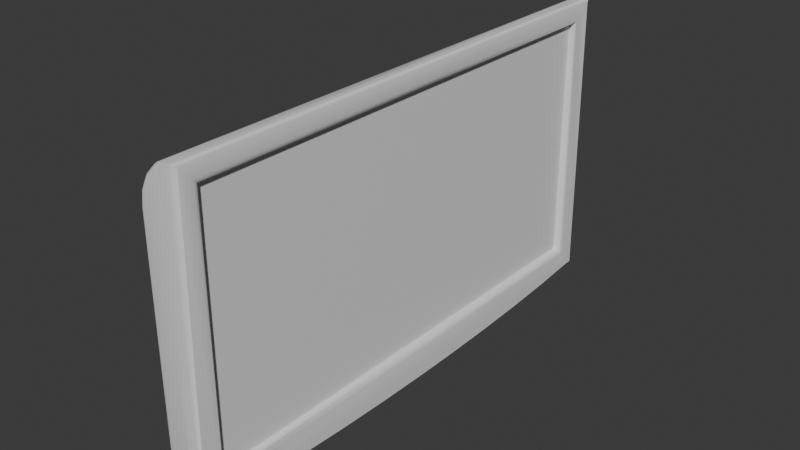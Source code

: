 # Source: TV.blend  (saved by Blender 4.0.36; exported with 4.5.12 LTS)
import bpy
from mathutils import Matrix  # noqa: F401  (used for matrix-valued properties, if any)

bpy.ops.wm.read_factory_settings(use_empty=True)
scene = bpy.context.scene
scene.name = 'Scene'

# ---- collections
col_collection = bpy.data.collections.new('Collection'); scene.collection.children.link(col_collection)

# ---- materials (node trees are filled in below, after node groups)
mat_material = bpy.data.materials.new('Material')
mat_material.alpha_threshold = 0.0
mat_material.use_transparent_shadow = False
mat_material.roughness = 0.5
mat_material.line_color = (0.0, 0.0, 0.0, 1.0)

# ---- node groups
ng_auto_smooth = bpy.data.node_groups.new('Auto Smooth', 'GeometryNodeTree')
_s = ng_auto_smooth.interface.new_socket(name='Geometry', in_out='OUTPUT', socket_type='NodeSocketGeometry')
_s = ng_auto_smooth.interface.new_socket(name='Geometry', in_out='INPUT', socket_type='NodeSocketGeometry')
_s = ng_auto_smooth.interface.new_socket(name='Angle', in_out='INPUT', socket_type='NodeSocketFloat')
_s.subtype = 'ANGLE'
_s.min_value = 0.0
_s.max_value = 3.142
ng_auto_smooth.is_modifier = True
_N = ng_auto_smooth.nodes; _L = ng_auto_smooth.links
n0 = _N.new('NodeGroupOutput'); n0.name = 'Group Output'; n0.location = (480, -100)
n1 = _N.new('NodeGroupInput'); n1.name = 'Group Input'; n1.location = (-420, -300)
n2 = _N.new('NodeGroupInput'); n2.name = 'Group Input.001'; n2.location = (-60, -100)
n3 = _N.new('GeometryNodeSetShadeSmooth'); n3.name = 'Set Shade Smooth'; n3.location = (120, -100)
n3.domain = 'EDGE'
n4 = _N.new('GeometryNodeSetShadeSmooth'); n4.name = 'Set Shade Smooth.001'; n4.location = (300, -100)
n5 = _N.new('GeometryNodeInputMeshEdgeAngle'); n5.name = 'Edge Angle'; n5.location = (-420, -220)
n6 = _N.new('GeometryNodeInputEdgeSmooth'); n6.name = 'Is Edge Smooth'; n6.location = (-60, -160)
n7 = _N.new('GeometryNodeInputShadeSmooth'); n7.name = 'Is Face Smooth'; n7.location = (-240, -340)
n8 = _N.new('FunctionNodeBooleanMath'); n8.name = 'Boolean Math'; n8.location = (-60, -220)
n9 = _N.new('FunctionNodeCompare'); n9.name = 'Compare'; n9.location = (-240, -180)
n9.operation = 'LESS_EQUAL'
_L.new(n5.outputs[0], n9.inputs[0])
_L.new(n4.outputs[0], n0.inputs[0])
_L.new(n1.outputs[1], n9.inputs[1])
_L.new(n9.outputs[0], n8.inputs[0])
_L.new(n7.outputs[0], n8.inputs[1])
_L.new(n2.outputs[0], n3.inputs[0])
_L.new(n6.outputs[0], n3.inputs[1])
_L.new(n3.outputs[0], n4.inputs[0])
_L.new(n8.outputs[0], n3.inputs[2])
n0.is_active_output = True

# ---- material node trees
mat_material.use_nodes = True; mat_material.node_tree.nodes.clear()
_N = mat_material.node_tree.nodes; _L = mat_material.node_tree.links
n0 = _N.new('ShaderNodeOutputMaterial'); n0.name = 'Material Output'; n0.location = (300, 300)
n1 = _N.new('ShaderNodeBsdfPrincipled'); n1.name = 'Principled BSDF'; n1.location = (10, 300)
n1.inputs[3].default_value = 1.45
_L.new(n1.outputs[0], n0.inputs[0])
n0.is_active_output = True

# ---- world
world_world = bpy.data.worlds.new('World'); scene.world = world_world
world_world.use_nodes = True; world_world.node_tree.nodes.clear()
_N = world_world.node_tree.nodes; _L = world_world.node_tree.links
n0 = _N.new('ShaderNodeOutputWorld'); n0.name = 'World Output'; n0.location = (300, 300)
n1 = _N.new('ShaderNodeBackground'); n1.name = 'Background'; n1.location = (10, 300)
n1.inputs[0].default_value = (0.05088, 0.05088, 0.05088, 1.0)
_L.new(n1.outputs[0], n0.inputs[0])
n0.is_active_output = True
world_world.color = (0.05088, 0.05088, 0.05088)
world_world.use_sun_shadow = False
world_world.sun_shadow_jitter_overblur = 0.0

# ---- meshes
me_cube = bpy.data.meshes.new('Cube')
me_cube.from_pydata([(0.2608, -8.0, -4.5), (0.2608, 8.0, -4.5), (0.2608, 8.0, 4.431), (0.2608, -8.0, 4.431), (0.5029, 7.291, 3.791), (0.5029, 7.291, -3.791), (0.5029, -7.291, 3.791), (0.5029, -7.291, -3.791), (0.72, 7.482, 3.982), (0.5292, 7.291, 3.791), (0.6945, 7.387, 3.887), (0.6246, 7.317, 3.817), (0.5292, 7.291, -3.791), (0.72, 7.482, -3.982), (0.6246, 7.317, -3.817), (0.6945, 7.387, -3.887), (0.5292, -7.291, 3.791), (0.72, -7.482, 3.982), (0.6246, -7.317, 3.817), (0.6945, -7.387, 3.887), (0.72, -7.482, -3.982), (0.5292, -7.291, -3.791), (0.6945, -7.387, -3.887), (0.6246, -7.317, -3.817), (-0.72, 0.0, -4.5), (0.2608, 0.0, 4.431), (-0.1349, 0.0, 4.229), (-0.4489, 0.0, 3.915), (-0.6506, 0.0, 3.519), (-0.72, 0.0, 3.08), (0.5029, 0.0, 3.791), (0.72, 0.0, -4.5), (0.3767, 0.0, -4.5), (0.72, 0.0, 3.982), (0.6945, 0.0, -3.887), (0.6246, 0.0, -3.817), (0.5292, 0.0, -3.791), (0.5029, 0.0, -3.791), (0.6945, 0.0, 3.887), (0.6246, 0.0, 3.817), (0.5292, 0.0, 3.791), (0.72, 0.0, -3.982), (0.2608, 0.0, -4.5), (0.2608, 6.65, -4.656), (0.2608, 5.136, -4.782), (0.2608, 3.496, -4.874), (0.2608, 1.77, -4.93), (0.2608, 0.0, -4.949), (0.2608, -1.77, -4.93), (0.2608, -3.496, -4.874), (0.2608, -5.136, -4.782), (0.2608, -6.65, -4.656), (0.72, 0.0, -4.5), (0.2608, 7.697, -4.5), (0.2608, 7.847, -4.351), (0.2608, 7.996, -4.5), (0.2608, 7.772, -4.48), (0.2608, 7.827, -4.425), (-0.5707, 7.847, -4.351), (-0.72, 7.697, -4.5), (-0.6454, 7.827, -4.425), (-0.7, 7.772, -4.48), (0.2608, 7.847, 4.263), (0.2608, 7.697, 4.431), (0.2608, 7.996, 4.431), (0.2608, 7.827, 4.347), (0.2608, 7.772, 4.408), (-0.04604, 7.847, 4.107), (-0.1349, 7.697, 4.229), (-0.09046, 7.827, 4.168), (-0.123, 7.772, 4.213), (-0.3266, 7.847, 3.826), (-0.4489, 7.697, 3.915), (-0.3878, 7.827, 3.87), (-0.4325, 7.772, 3.903), (-0.5068, 7.847, 3.472), (-0.6506, 7.697, 3.519), (-0.5787, 7.827, 3.496), (-0.6313, 7.772, 3.513), (-0.5707, 7.847, 3.069), (-0.72, 7.697, 3.08), (-0.6454, 7.827, 3.075), (-0.7, 7.772, 3.079), (-0.04604, -7.847, 4.107), (-0.1349, -7.697, 4.229), (-0.09046, -7.827, 4.168), (-0.123, -7.772, 4.213), (0.2608, -7.697, 4.431), (0.2608, -7.847, 4.263), (0.2608, -7.996, 4.431), (0.2608, -7.772, 4.408), (0.2608, -7.827, 4.347), (-0.4489, -7.697, 3.915), (-0.3266, -7.847, 3.826), (-0.4325, -7.772, 3.903), (-0.3878, -7.827, 3.87), (-0.5068, -7.847, 3.472), (-0.6506, -7.697, 3.519), (-0.5787, -7.827, 3.496), (-0.6313, -7.772, 3.513), (-0.72, -7.697, 3.08), (-0.5707, -7.847, 3.069), (-0.7, -7.772, 3.079), (-0.6454, -7.827, 3.075), (-0.5707, -7.847, -4.351), (-0.72, -7.697, -4.5), (-0.6454, -7.827, -4.425), (-0.7, -7.772, -4.48), (0.2608, -7.847, -4.351), (0.2608, -7.697, -4.5), (0.2608, -7.996, -4.5), (0.2608, -7.827, -4.425), (0.2608, -7.772, -4.48), (0.72, 7.866, 4.366), (0.5834, 8.0, 4.479), (0.7017, 7.933, 4.43), (0.6517, 7.982, 4.472), (0.72, -7.866, 4.366), (0.5834, -8.0, 4.479), (0.7017, -7.933, 4.43), (0.6517, -7.982, 4.472), (0.583, -8.0, -4.5), (0.72, -8.0, -4.5), (0.6287, -8.0, -4.5), (0.6744, -8.0, -4.5), (0.72, 8.0, -4.5), (0.583, 8.0, -4.5), (0.6744, 8.0, -4.5), (0.6287, 8.0, -4.5), (0.5835, 0.0, 4.479), (0.72, 0.0, 4.366), (0.6518, 0.0, 4.472), (0.7017, 0.0, 4.43), (0.72, -7.796, -4.5), (0.5831, -8.0, -4.5), (0.7017, -7.863, -4.504), (0.6516, -7.937, -4.504), (0.5831, 8.0, -4.5), (0.72, 7.796, -4.5), (0.6516, 7.937, -4.504), (0.7017, 7.863, -4.504), (0.5836, -6.65, -4.656), (0.72, -6.334, -4.649), (0.6518, -6.608, -4.655), (0.7018, -6.492, -4.652), (0.584, -5.136, -4.782), (0.72, -4.765, -4.761), (0.652, -5.087, -4.779), (0.7018, -4.95, -4.772), (0.5842, -3.496, -4.874), (0.72, -3.157, -4.838), (0.6521, -3.451, -4.869), (0.7018, -3.327, -4.856), (0.5844, -1.77, -4.93), (0.72, -1.565, -4.88), (0.6522, -1.742, -4.923), (0.7019, -1.668, -4.905), (0.5844, 0.0, -4.949), (0.72, 0.0, -4.894), (0.6522, 0.0, -4.942), (0.7019, 0.0, -4.921), (0.5844, 1.77, -4.93), (0.72, 1.565, -4.88), (0.6522, 1.742, -4.923), (0.7019, 1.668, -4.905), (0.5842, 3.496, -4.874), (0.72, 3.157, -4.838), (0.6521, 3.451, -4.869), (0.7018, 3.327, -4.856), (0.584, 5.136, -4.782), (0.72, 4.765, -4.761), (0.652, 5.087, -4.779), (0.7018, 4.95, -4.772), (0.5836, 6.65, -4.656), (0.72, 6.334, -4.649), (0.6518, 6.608, -4.655), (0.7018, 6.492, -4.652)], [], [(17, 33, 130, 117), (35, 14, 12, 36), (16, 21, 7, 6), (33, 8, 113, 130), (0, 134, 121), (121, 118, 3, 0), (30, 6, 7, 37), (129, 114, 2, 25), (9, 12, 14, 11), (11, 14, 15, 10), (10, 15, 13, 8), (17, 20, 22, 19), (19, 22, 23, 18), (18, 23, 21, 16), (39, 18, 16, 40), (41, 13, 15, 34), (34, 15, 14, 35), (12, 9, 4, 5), (38, 19, 18, 39), (33, 17, 19, 38), (20, 17, 117, 122), (36, 12, 5, 37), (68, 26, 25, 63), (40, 16, 6, 30), (41, 20, 122, 31), (1, 126, 137), (51, 141, 134, 0), (13, 41, 31, 125), (0, 32, 42), (84, 26, 27, 92), (9, 40, 30, 4), (21, 36, 37, 7), (118, 129, 25, 3), (8, 33, 38, 10), (10, 38, 39, 11), (22, 34, 35, 23), (20, 41, 34, 22), (11, 39, 40, 9), (4, 30, 37, 5), (125, 31, 52, 138), (72, 27, 26, 68), (72, 76, 28, 27), (80, 29, 28, 76), (31, 122, 133, 52), (58, 79, 75, 71, 67, 62, 54), (23, 35, 36, 21), (1, 43, 42), (43, 44, 42), (44, 45, 42), (45, 46, 42), (46, 47, 42), (47, 48, 42), (48, 49, 42), (49, 50, 42), (50, 51, 42), (51, 0, 42), (1, 137, 173, 43), (49, 149, 145, 50), (48, 153, 149, 49), (47, 157, 153, 48), (46, 161, 157, 47), (45, 165, 161, 46), (44, 169, 165, 45), (43, 173, 169, 44), (50, 145, 141, 51), (174, 138, 52), (170, 174, 52), (166, 170, 52), (162, 166, 52), (158, 162, 52), (154, 158, 52), (150, 154, 52), (146, 150, 52), (142, 146, 52), (133, 142, 52), (32, 1, 42), (24, 42, 109, 105), (8, 13, 125, 113), (2, 1, 55, 54, 62, 64), (80, 59, 24, 29), (0, 3, 89, 88, 108, 110), (97, 92, 27, 28), (105, 100, 29, 24), (108, 88, 83, 93, 96, 101, 104), (84, 87, 25, 26), (97, 28, 29, 100), (53, 56, 55), (56, 57, 55), (57, 54, 55), (62, 65, 64), (65, 66, 64), (66, 63, 64), (87, 90, 89), (90, 91, 89), (91, 88, 89), (108, 111, 110), (111, 112, 110), (112, 109, 110), (53, 59, 61, 56), (56, 61, 60, 57), (57, 60, 58, 54), (62, 67, 69, 65), (65, 69, 70, 66), (66, 70, 68, 63), (67, 71, 73, 69), (69, 73, 74, 70), (70, 74, 72, 68), (71, 75, 77, 73), (73, 77, 78, 74), (74, 78, 76, 72), (75, 79, 81, 77), (77, 81, 82, 78), (78, 82, 80, 76), (59, 80, 82, 61), (61, 82, 81, 60), (60, 81, 79, 58), (83, 88, 91, 85), (85, 91, 90, 86), (86, 90, 87, 84), (93, 83, 85, 95), (95, 85, 86, 94), (94, 86, 84, 92), (96, 93, 95, 98), (98, 95, 94, 99), (99, 94, 92, 97), (101, 96, 98, 103), (103, 98, 99, 102), (102, 99, 97, 100), (104, 101, 103, 106), (106, 103, 102, 107), (107, 102, 100, 105), (105, 109, 112, 107), (107, 112, 111, 106), (106, 111, 108, 104), (53, 42, 24, 59), (118, 121, 123, 120), (120, 123, 124, 119), (119, 124, 122, 117), (130, 113, 115, 132), (132, 115, 116, 131), (131, 116, 114, 129), (113, 125, 127, 115), (115, 127, 128, 116), (116, 128, 126, 114), (117, 130, 132, 119), (119, 132, 131, 120), (120, 131, 129, 118), (134, 141, 143, 136), (136, 143, 144, 135), (135, 144, 142, 133), (141, 145, 147, 143), (143, 147, 148, 144), (144, 148, 146, 142), (145, 149, 151, 147), (147, 151, 152, 148), (148, 152, 150, 146), (149, 153, 155, 151), (151, 155, 156, 152), (152, 156, 154, 150), (153, 157, 159, 155), (155, 159, 160, 156), (156, 160, 158, 154), (157, 161, 163, 159), (159, 163, 164, 160), (160, 164, 162, 158), (161, 165, 167, 163), (163, 167, 168, 164), (164, 168, 166, 162), (165, 169, 171, 167), (167, 171, 172, 168), (168, 172, 170, 166), (169, 173, 175, 171), (171, 175, 176, 172), (172, 176, 174, 170), (173, 137, 139, 175), (175, 139, 140, 176), (176, 140, 138, 174), (133, 122, 124, 135), (135, 124, 123, 136), (136, 123, 121, 134), (125, 138, 140, 127), (127, 140, 139, 128), (128, 139, 137, 126), (1, 2, 114, 126)])
me_cube.polygons.foreach_set('use_smooth', [True] * 184)
_uv = me_cube.uv_layers.new(name='UVMap')
_uv.uv.foreach_set('vector', [0.6106, 0.7419, 0.6106, 0.625, 0.6213, 0.625, 0.6213, 0.7479, 0.3943, 0.625, 0.3943, 0.5109, 0.3947, 0.5111, 0.3947, 0.625, 0.6053, 0.7389, 0.3947, 0.7389, 0.3947, 0.7389, 0.6053, 0.7389, 0.6106, 0.625, 0.6106, 0.5081, 0.6213, 0.5021, 0.6213, 0.625, 0.3154, 0.75, 0.3572, 0.75, 0.3572, 0.75, 0.375, 0.7678, 0.6244, 0.7762, 0.6231, 0.8297, 0.375, 0.8096, 0.6053, 0.625, 0.6053, 0.7389, 0.3947, 0.7389, 0.3947, 0.625, 0.6512, 0.625, 0.6512, 0.5, 0.7047, 0.5, 0.7047, 0.625, 0.6053, 0.5111, 0.3947, 0.5111, 0.3943, 0.5109, 0.6057, 0.5109, 0.6057, 0.5109, 0.3943, 0.5109, 0.392, 0.5096, 0.608, 0.5096, 0.608, 0.5096, 0.392, 0.5096, 0.3894, 0.5081, 0.6106, 0.5081, 0.6106, 0.7419, 0.3894, 0.7419, 0.392, 0.7404, 0.608, 0.7404, 0.608, 0.7404, 0.392, 0.7404, 0.3943, 0.7391, 0.6057, 0.7391, 0.6057, 0.7391, 0.3943, 0.7391, 0.3947, 0.7389, 0.6053, 0.7389, 0.6057, 0.625, 0.6057, 0.7391, 0.6053, 0.7389, 0.6053, 0.625, 0.3894, 0.625, 0.3894, 0.5081, 0.392, 0.5096, 0.392, 0.625, 0.392, 0.625, 0.392, 0.5096, 0.3943, 0.5109, 0.3943, 0.625, 0.3947, 0.5111, 0.6053, 0.5111, 0.6053, 0.5111, 0.3947, 0.5111, 0.608, 0.625, 0.608, 0.7404, 0.6057, 0.7391, 0.6057, 0.625, 0.6106, 0.625, 0.6106, 0.7419, 0.608, 0.7404, 0.608, 0.625, 0.3894, 0.7419, 0.6106, 0.7419, 0.6213, 0.7479, 0.375, 0.75, 0.3947, 0.625, 0.3947, 0.5111, 0.3947, 0.5111, 0.3947, 0.625, 0.6057, 0.3449, 0.0, 0.0, 0.0, 0.0, 0.6112, 0.4123, 0.6053, 0.625, 0.6053, 0.7389, 0.6053, 0.7389, 0.6053, 0.625, 0.3894, 0.625, 0.3894, 0.7419, 0.375, 0.75, 0.375, 0.625, 0.3154, 0.5, 0.3572, 0.5, 0.3572, 0.5, 0.3154, 0.729, 0.3573, 0.729, 0.3572, 0.75, 0.3154, 0.75, 0.3894, 0.5081, 0.3894, 0.625, 0.375, 0.625, 0.375, 0.5, 0.3154, 0.75, 0.3154, 0.625, 0.3154, 0.625, 0.6057, 0.8813, 0.0, 0.0, 0.0, 0.0, 0.5972, 0.9348, 0.6053, 0.5111, 0.6053, 0.625, 0.6053, 0.625, 0.6053, 0.5111, 0.3947, 0.7389, 0.3947, 0.625, 0.3947, 0.625, 0.3947, 0.7389, 0.6512, 0.75, 0.6512, 0.625, 0.7047, 0.625, 0.7047, 0.75, 0.6106, 0.5081, 0.6106, 0.625, 0.608, 0.625, 0.608, 0.5096, 0.608, 0.5096, 0.608, 0.625, 0.6057, 0.625, 0.6057, 0.5109, 0.392, 0.7404, 0.392, 0.625, 0.3943, 0.625, 0.3943, 0.7391, 0.3894, 0.7419, 0.3894, 0.625, 0.392, 0.625, 0.392, 0.7404, 0.6057, 0.5109, 0.6057, 0.625, 0.6053, 0.625, 0.6053, 0.5111, 0.6053, 0.5111, 0.6053, 0.625, 0.3947, 0.625, 0.3947, 0.5111, 0.375, 0.5, 0.375, 0.625, 0.375, 0.625, 0.375, 0.5032, 0.5972, 0.2914, 0.0, 0.0, 0.0, 0.0, 0.6057, 0.3449, 0.5972, 0.2914, 0.5864, 0.2571, 0.0, 0.0, 0.0, 0.0, 0.5744, 0.2452, 0.0, 0.0, 0.0, 0.0, 0.5864, 0.2571, 0.375, 0.625, 0.375, 0.75, 0.375, 0.7468, 0.375, 0.625, 0.3791, 0.2789, 0.5852, 0.2764, 0.5965, 0.2874, 0.6063, 0.3186, 0.6141, 0.3673, 0.6184, 0.4207, 0.3791, 0.4401, 0.3943, 0.7391, 0.3943, 0.625, 0.3947, 0.625, 0.3947, 0.7389, 0.3154, 0.5, 0.3154, 0.521, 0.3154, 0.625, 0.3154, 0.521, 0.3154, 0.5445, 0.3154, 0.625, 0.3154, 0.5445, 0.3154, 0.5699, 0.3154, 0.625, 0.3154, 0.5699, 0.3154, 0.5965, 0.3154, 0.625, 0.3154, 0.5965, 0.3154, 0.6237, 0.3154, 0.625, 0.3154, 0.6237, 0.3154, 0.6508, 0.3154, 0.625, 0.3154, 0.6508, 0.3154, 0.6772, 0.3154, 0.625, 0.3154, 0.6772, 0.3154, 0.7021, 0.3154, 0.625, 0.3154, 0.7021, 0.3154, 0.7251, 0.3154, 0.625, 0.3154, 0.7251, 0.3154, 0.7455, 0.3154, 0.625, 0.3154, 0.5, 0.3572, 0.5, 0.3573, 0.521, 0.3154, 0.521, 0.3154, 0.6801, 0.3574, 0.6801, 0.3573, 0.7055, 0.3154, 0.7055, 0.3154, 0.6535, 0.3574, 0.6535, 0.3574, 0.6801, 0.3154, 0.6801, 0.3154, 0.625, 0.3574, 0.625, 0.3574, 0.6535, 0.3154, 0.6535, 0.3154, 0.5965, 0.3574, 0.5965, 0.3574, 0.625, 0.3154, 0.625, 0.3154, 0.5699, 0.3574, 0.5699, 0.3574, 0.5965, 0.3154, 0.5965, 0.3154, 0.5445, 0.3573, 0.5445, 0.3574, 0.5699, 0.3154, 0.5699, 0.3154, 0.521, 0.3573, 0.521, 0.3573, 0.5445, 0.3154, 0.5445, 0.3154, 0.7055, 0.3573, 0.7055, 0.3573, 0.729, 0.3154, 0.729, 0.375, 0.5296, 0.375, 0.5076, 0.375, 0.625, 0.375, 0.5534, 0.375, 0.5296, 0.375, 0.625, 0.375, 0.5779, 0.375, 0.5534, 0.375, 0.625, 0.375, 0.6022, 0.375, 0.5779, 0.375, 0.625, 0.375, 0.6262, 0.375, 0.6022, 0.375, 0.625, 0.375, 0.6502, 0.375, 0.6262, 0.375, 0.625, 0.375, 0.6748, 0.375, 0.6502, 0.375, 0.625, 0.375, 0.6997, 0.375, 0.6748, 0.375, 0.625, 0.375, 0.724, 0.375, 0.6997, 0.375, 0.625, 0.375, 0.7468, 0.375, 0.724, 0.375, 0.625, 0.3154, 0.625, 0.3154, 0.5, 0.3154, 0.625, 0.0, 0.0, 0.0, 0.0, 0.3679, 0.7942, 0.3679, 0.981, 0.6106, 0.5081, 0.3894, 0.5081, 0.375, 0.5, 0.6213, 0.5021, 0.6231, 0.4203, 0.375, 0.4404, 0.375, 0.4404, 0.3791, 0.4401, 0.6184, 0.4207, 0.6231, 0.4203, 0.5744, 0.2452, 0.3679, 0.2452, 0.0, 0.0, 0.0, 0.0, 0.375, 0.8096, 0.6231, 0.8297, 0.6231, 0.8297, 0.6184, 0.8293, 0.3791, 0.8099, 0.375, 0.8096, 0.5864, 0.9691, 0.5972, 0.9348, 0.0, 0.0, 0.0, 0.0, 0.3679, 0.981, 0.5744, 0.981, 0.0, 0.0, 0.0, 0.0, 0.3791, 0.8099, 0.6184, 0.8293, 0.6141, 0.8827, 0.6063, 0.9314, 0.5965, 0.9626, 0.5852, 0.9736, 0.3791, 0.9711, 0.6057, 0.8813, 0.6112, 0.8139, 0.0, 0.0, 0.0, 0.0, 0.5864, 0.9691, 0.0, 0.0, 0.0, 0.0, 0.5744, 0.981, 0.375, 0.4404, 0.3756, 0.4403, 0.375, 0.4404, 0.3756, 0.4403, 0.3771, 0.4402, 0.375, 0.4404, 0.3771, 0.4402, 0.3791, 0.4401, 0.375, 0.4404, 0.6221, 0.4085, 0.6226, 0.4144, 0.6231, 0.4203, 0.6226, 0.4144, 0.6171, 0.4163, 0.6231, 0.4203, 0.6171, 0.4163, 0.6112, 0.4123, 0.6231, 0.4203, 0.6231, 0.8297, 0.6224, 0.8297, 0.6231, 0.8297, 0.6224, 0.8297, 0.6207, 0.8295, 0.6231, 0.8297, 0.6207, 0.8295, 0.6184, 0.8293, 0.6231, 0.8297, 0.3791, 0.8099, 0.3771, 0.8098, 0.375, 0.8096, 0.3771, 0.8098, 0.3756, 0.8097, 0.375, 0.8096, 0.3756, 0.8097, 0.375, 0.8096, 0.375, 0.8096, 0.3679, 0.432, 0.3679, 0.2452, 0.3716, 0.2495, 0.3714, 0.4362, 0.3714, 0.4362, 0.3716, 0.2495, 0.3771, 0.2644, 0.3771, 0.4402, 0.3771, 0.4402, 0.3771, 0.2644, 0.3791, 0.2789, 0.3791, 0.4401, 0.6184, 0.4207, 0.6141, 0.3673, 0.6158, 0.3594, 0.6207, 0.4205, 0.6207, 0.4205, 0.6158, 0.3594, 0.6116, 0.3483, 0.617, 0.4148, 0.617, 0.4148, 0.6116, 0.3483, 0.6057, 0.3449, 0.6112, 0.4123, 0.6141, 0.3673, 0.6063, 0.3186, 0.6075, 0.3078, 0.6158, 0.3594, 0.6158, 0.3594, 0.6075, 0.3078, 0.6029, 0.2943, 0.6116, 0.3483, 0.6116, 0.3483, 0.6029, 0.2943, 0.5972, 0.2914, 0.6057, 0.3449, 0.6063, 0.3186, 0.5965, 0.2874, 0.5971, 0.2747, 0.6075, 0.3078, 0.6075, 0.3078, 0.5971, 0.2747, 0.5921, 0.2596, 0.6029, 0.2943, 0.6029, 0.2943, 0.5921, 0.2596, 0.5864, 0.2571, 0.5972, 0.2914, 0.5965, 0.2874, 0.5852, 0.2764, 0.5854, 0.2632, 0.5971, 0.2747, 0.5971, 0.2747, 0.5854, 0.2632, 0.58, 0.2476, 0.5921, 0.2596, 0.5921, 0.2596, 0.58, 0.2476, 0.5744, 0.2452, 0.5864, 0.2571, 0.3679, 0.2452, 0.5744, 0.2452, 0.58, 0.2476, 0.3716, 0.2495, 0.3716, 0.2495, 0.58, 0.2476, 0.5854, 0.2632, 0.3771, 0.2644, 0.3771, 0.2644, 0.5854, 0.2632, 0.5852, 0.2764, 0.3791, 0.2789, 0.6141, 0.8827, 0.6184, 0.8293, 0.6207, 0.8295, 0.6158, 0.8906, 0.6158, 0.8906, 0.6207, 0.8295, 0.617, 0.8234, 0.6116, 0.8898, 0.6116, 0.8898, 0.617, 0.8234, 0.6112, 0.8139, 0.6057, 0.8813, 0.6063, 0.9314, 0.6141, 0.8827, 0.6158, 0.8906, 0.6075, 0.9422, 0.6075, 0.9422, 0.6158, 0.8906, 0.6116, 0.8898, 0.6029, 0.9438, 0.6029, 0.9438, 0.6116, 0.8898, 0.6057, 0.8813, 0.5972, 0.9348, 0.5965, 0.9626, 0.6063, 0.9314, 0.6075, 0.9422, 0.5971, 0.9753, 0.5971, 0.9753, 0.6075, 0.9422, 0.6029, 0.9438, 0.5921, 0.9785, 0.5921, 0.9785, 0.6029, 0.9438, 0.5972, 0.9348, 0.5864, 0.9691, 0.5852, 0.9736, 0.5965, 0.9626, 0.5971, 0.9753, 0.5854, 0.9868, 0.5854, 0.9868, 0.5971, 0.9753, 0.5921, 0.9785, 0.58, 0.9905, 0.58, 0.9905, 0.5921, 0.9785, 0.5864, 0.9691, 0.5744, 0.981, 0.3791, 0.9711, 0.5852, 0.9736, 0.5854, 0.9868, 0.3771, 0.9856, 0.3771, 0.9856, 0.5854, 0.9868, 0.58, 0.9905, 0.3716, 0.9887, 0.3716, 0.9887, 0.58, 0.9905, 0.5744, 0.981, 0.3679, 0.981, 0.3679, 0.981, 0.3679, 0.7942, 0.3714, 0.8019, 0.3716, 0.9887, 0.3716, 0.9887, 0.3714, 0.8019, 0.3771, 0.8098, 0.3771, 0.9856, 0.3771, 0.9856, 0.3771, 0.8098, 0.3791, 0.8099, 0.3791, 0.9711, 0.3679, 0.432, 0.0, 0.0, 0.0, 0.0, 0.3679, 0.2452, 0.6244, 0.7762, 0.375, 0.7678, 0.375, 0.7619, 0.6242, 0.7649, 0.6242, 0.7649, 0.375, 0.7619, 0.375, 0.75, 0.6231, 0.7535, 0.6231, 0.75, 0.375, 0.75, 0.375, 0.75, 0.6213, 0.7479, 0.6213, 0.625, 0.6213, 0.5021, 0.625, 0.5011, 0.625, 0.625, 0.6286, 0.625, 0.6286, 0.5011, 0.6403, 0.5003, 0.6403, 0.625, 0.6403, 0.625, 0.6403, 0.5003, 0.6512, 0.5, 0.6512, 0.625, 0.6213, 0.5021, 0.375, 0.5, 0.375, 0.5, 0.6231, 0.5011, 0.6231, 0.5011, 0.375, 0.5, 0.375, 0.4881, 0.6242, 0.4882, 0.6242, 0.4882, 0.375, 0.4881, 0.375, 0.4822, 0.6244, 0.4763, 0.6213, 0.7479, 0.6213, 0.625, 0.625, 0.625, 0.625, 0.7489, 0.6286, 0.7489, 0.6286, 0.625, 0.6403, 0.625, 0.6403, 0.7497, 0.6403, 0.7497, 0.6403, 0.625, 0.6512, 0.625, 0.6512, 0.75, 0.3572, 0.75, 0.3573, 0.729, 0.3661, 0.7283, 0.1831, 0.3745, 0.1831, 0.3745, 0.3661, 0.7283, 0.375, 0.7265, 0.375, 0.7478, 0.375, 0.7478, 0.375, 0.7265, 0.375, 0.724, 0.375, 0.7468, 0.3573, 0.729, 0.3573, 0.7055, 0.3662, 0.7047, 0.3661, 0.7283, 0.3661, 0.7283, 0.3662, 0.7047, 0.375, 0.7026, 0.375, 0.7265, 0.375, 0.7265, 0.375, 0.7026, 0.375, 0.6997, 0.375, 0.724, 0.3573, 0.7055, 0.3574, 0.6801, 0.3662, 0.6794, 0.3662, 0.7047, 0.3662, 0.7047, 0.3662, 0.6794, 0.375, 0.6774, 0.375, 0.7026, 0.375, 0.7026, 0.375, 0.6774, 0.375, 0.6748, 0.375, 0.6997, 0.3574, 0.6801, 0.3574, 0.6535, 0.3662, 0.6531, 0.3662, 0.6794, 0.3662, 0.6794, 0.3662, 0.6531, 0.375, 0.6519, 0.375, 0.6774, 0.375, 0.6774, 0.375, 0.6519, 0.375, 0.6502, 0.375, 0.6748, 0.3574, 0.6535, 0.3574, 0.625, 0.3662, 0.625, 0.3662, 0.6531, 0.3662, 0.6531, 0.3662, 0.625, 0.375, 0.6262, 0.375, 0.6519, 0.375, 0.6519, 0.375, 0.6262, 0.375, 0.6262, 0.375, 0.6502, 0.3574, 0.625, 0.3574, 0.5965, 0.3662, 0.5969, 0.3662, 0.625, 0.3662, 0.625, 0.3662, 0.5969, 0.375, 0.6007, 0.375, 0.6262, 0.375, 0.6262, 0.375, 0.6007, 0.375, 0.6022, 0.375, 0.6262, 0.3574, 0.5965, 0.3574, 0.5699, 0.3662, 0.5706, 0.3662, 0.5969, 0.3662, 0.5969, 0.3662, 0.5706, 0.375, 0.5754, 0.375, 0.6007, 0.375, 0.6007, 0.375, 0.5754, 0.375, 0.5779, 0.375, 0.6022, 0.3574, 0.5699, 0.3573, 0.5445, 0.3662, 0.5453, 0.3662, 0.5706, 0.3662, 0.5706, 0.3662, 0.5453, 0.375, 0.5474, 0.375, 0.5699, 0.375, 0.5728, 0.375, 0.5507, 0.375, 0.5534, 0.375, 0.5779, 0.3573, 0.5445, 0.3573, 0.521, 0.3661, 0.5217, 0.3662, 0.5453, 0.3662, 0.5453, 0.3661, 0.5217, 0.375, 0.5235, 0.375, 0.5445, 0.375, 0.5479, 0.375, 0.5273, 0.375, 0.5296, 0.375, 0.5534, 0.3573, 0.521, 0.3572, 0.5, 0.3661, 0.501, 0.3661, 0.5217, 0.3661, 0.5217, 0.3661, 0.501, 0.375, 0.5021, 0.375, 0.521, 0.375, 0.5249, 0.375, 0.5066, 0.375, 0.5076, 0.375, 0.5296, 0.375, 0.7468, 0.375, 0.75, 0.375, 0.75, 0.375, 0.7478, 0.375, 0.7478, 0.375, 0.75, 0.3631, 0.75, 0.1831, 0.3745, 0.1831, 0.3745, 0.3631, 0.75, 0.3572, 0.75, 0.3572, 0.75, 0.375, 0.5, 0.375, 0.5032, 0.375, 0.5022, 0.375, 0.5, 0.375, 0.5, 0.375, 0.5022, 0.0, 0.0, 0.3631, 0.5, 0.3631, 0.5, 0.0, 0.0, 0.3572, 0.5, 0.3572, 0.5, 0.375, 0.4404, 0.6231, 0.4203, 0.6244, 0.4763, 0.375, 0.4822])
me_cube.materials.append(mat_material)
me_cube.use_mirror_vertex_groups = False
me_cube.update()

# ---- objects
ob_cube = bpy.data.objects.new('Cube', me_cube)

# ---- transforms, parenting, visibility, modifiers, constraints
ob_cube.location = (0.0, 0.0, 0.0)
ob_cube.lock_rotations_4d = False
ob_cube.empty_display_type = 'ARROWS'
ob_cube.lineart.crease_threshold = 0.0
_m = ob_cube.modifiers.new('Auto Smooth', 'NODES')
_m.node_group = ng_auto_smooth
_gi = [s.identifier for s in ng_auto_smooth.interface.items_tree if s.item_type == 'SOCKET' and s.in_out == 'INPUT']
_m[_gi[1]] = 0.5236  # Angle

# ---- collection membership
col_collection.objects.link(ob_cube)

# ---- scene / render settings (as saved in the file)
scene.frame_start = 1; scene.frame_end = 250; scene.frame_set(1)
scene.render.engine = 'BLENDER_EEVEE_NEXT'
scene.cycles.sampling_pattern = 'TABULATED_SOBOL'
bpy.context.view_layer.update()

# ---- added for rendering (the .blend has no active camera and no usable light): camera, sun
cam_auto = bpy.data.cameras.new('AutoCamera')
cam_auto.lens = 50.0
cam_auto.sensor_width = 36.0
cam_auto.clip_end = 1000.0
ob_auto_camera = bpy.data.objects.new('AutoCamera', cam_auto)
scene.collection.objects.link(ob_auto_camera)
ob_auto_camera.location = (17.2342, -20.681, 13.5526)
ob_auto_camera.rotation_euler = (1.09748, -7.21219e-08, 0.694738)
scene.camera = ob_auto_camera
light_auto_sun = bpy.data.lights.new('AutoSun', 'SUN')
light_auto_sun.energy = 3.0
light_auto_sun.angle = 0.0523599
ob_auto_sun = bpy.data.objects.new('AutoSun', light_auto_sun)
scene.collection.objects.link(ob_auto_sun)
ob_auto_sun.rotation_euler = (0.872665, 0.174533, 0.523599)
bpy.context.view_layer.update()
